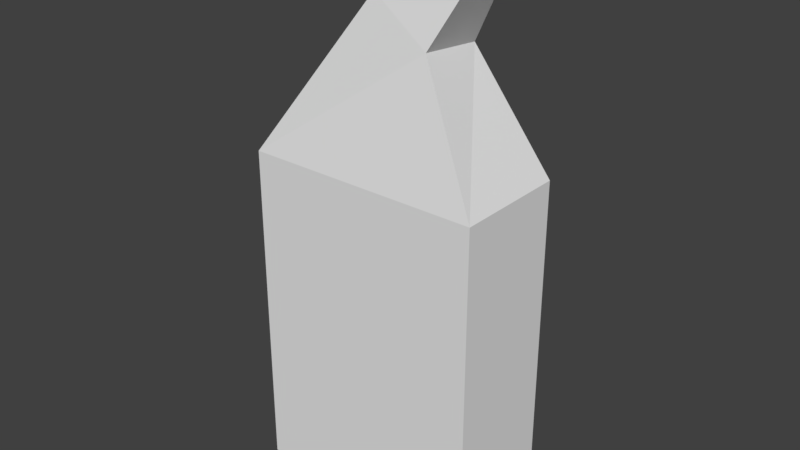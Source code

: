 # Source: lottion_coll.blend  (saved by Blender 2.78.0; exported with 4.5.12 LTS)
import bpy
from mathutils import Matrix  # noqa: F401  (used for matrix-valued properties, if any)

bpy.ops.wm.read_factory_settings(use_empty=True)
scene = bpy.context.scene
scene.name = 'Scene'

# ---- collections
col_collection_1 = bpy.data.collections.new('Collection 1'); scene.collection.children.link(col_collection_1)

# ---- world
world_world = bpy.data.worlds.new('World'); scene.world = world_world
world_world.color = (0.05088, 0.05088, 0.05088)
world_world.use_sun_shadow = False
world_world.sun_shadow_jitter_overblur = 0.0
world_world.cycles.sampling_method = 'MANUAL'

# ---- meshes
me_plane = bpy.data.meshes.new('Plane')
me_plane.from_pydata([(-1.0, -0.4818, 0.0), (1.0, -0.4818, 0.0), (-1.0, 0.4818, 0.0), (1.0, 0.4818, 0.0), (-1.0, 0.4818, 2.851), (-1.0, -0.4818, 2.851), (1.0, -0.4818, 2.851), (1.0, 0.4818, 2.851), (-0.01638, 0.2938, 4.158), (0.002779, -0.2756, 4.223), (0.4684, -0.2978, 3.889), (0.4492, 0.2716, 3.825), (0.5202, 0.1765, 4.668), (0.5317, -0.1671, 4.707), (0.8126, -0.1805, 4.506), (0.8011, 0.1631, 4.467)], [], [(0, 2, 3, 1), (4, 5, 9, 8), (1, 3, 7, 6), (2, 0, 5, 4), (3, 2, 4, 7), (0, 1, 6, 5), (11, 8, 12, 15), (7, 4, 8, 11), (5, 6, 10, 9), (6, 7, 11, 10), (13, 14, 15, 12), (9, 10, 14, 13), (10, 11, 15, 14), (8, 9, 13, 12)])
me_plane.use_remesh_preserve_volume = False
me_plane.use_remesh_preserve_attributes = False
me_plane.use_mirror_vertex_groups = False
me_plane.update()

# ---- objects
ob_plane = bpy.data.objects.new('Plane', me_plane)

# ---- transforms, parenting, visibility, modifiers, constraints
ob_plane.location = (0.0, 0.0, -0.07485)
ob_plane.lineart.crease_threshold = 0.0

# ---- collection membership
col_collection_1.objects.link(ob_plane)

# ---- scene / render settings (as saved in the file)
scene.frame_start = 1; scene.frame_end = 250; scene.frame_set(1)
scene.render.engine = 'CYCLES'
scene.render.resolution_percentage = 50
scene.render.dither_intensity = 0.0
scene.cycles.use_denoising = False
scene.cycles.samples = 128
scene.cycles.sampling_pattern = 'TABULATED_SOBOL'
scene.cycles.light_sampling_threshold = 0.0
scene.cycles.use_adaptive_sampling = False
scene.cycles.use_light_tree = False
scene.cycles.blur_glossy = 0.0
scene.cycles.sample_clamp_indirect = 0.0
scene.view_settings.view_transform = 'Standard'
bpy.context.view_layer.update()

# ---- added for rendering (the .blend has no active camera and no usable light): camera, sun
cam_auto = bpy.data.cameras.new('AutoCamera')
cam_auto.lens = 50.0
cam_auto.sensor_width = 36.0
cam_auto.clip_end = 1000.0
ob_auto_camera = bpy.data.objects.new('AutoCamera', cam_auto)
scene.collection.objects.link(ob_auto_camera)
ob_auto_camera.location = (4.8153, -5.77836, 6.131)
ob_auto_camera.rotation_euler = (1.09748, -7.21219e-08, 0.694738)
scene.camera = ob_auto_camera
light_auto_sun = bpy.data.lights.new('AutoSun', 'SUN')
light_auto_sun.energy = 3.0
light_auto_sun.angle = 0.0523599
ob_auto_sun = bpy.data.objects.new('AutoSun', light_auto_sun)
scene.collection.objects.link(ob_auto_sun)
ob_auto_sun.rotation_euler = (0.872665, 0.174533, 0.523599)
bpy.context.view_layer.update()

